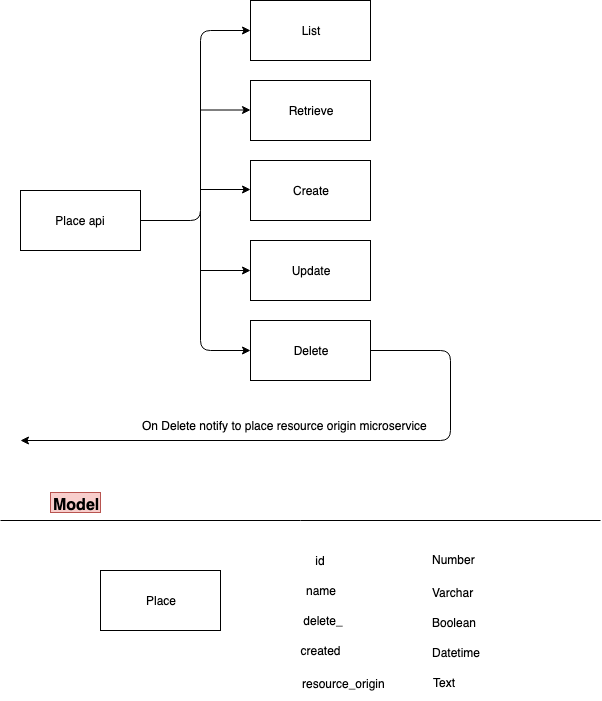

The diagram above was exported from draw.io. Its source (the exported page's mxGraphModel, read from the mxfile embedded in the PNG):
<mxGraphModel dx="1158" dy="798" grid="1" gridSize="10" guides="1" tooltips="1" connect="1" arrows="1" fold="1" page="1" pageScale="1" pageWidth="827" pageHeight="1169" math="0" shadow="0">
  <root>
    <mxCell id="0" />
    <mxCell id="1" parent="0" />
    <mxCell id="3RFd1lbllJszF1o251WN-1" value="List" style="rounded=0;whiteSpace=wrap;html=1;" vertex="1" parent="1">
      <mxGeometry x="360" y="130" width="120" height="60" as="geometry" />
    </mxCell>
    <mxCell id="3RFd1lbllJszF1o251WN-2" value="Retrieve" style="rounded=0;whiteSpace=wrap;html=1;" vertex="1" parent="1">
      <mxGeometry x="360" y="210" width="120" height="60" as="geometry" />
    </mxCell>
    <mxCell id="3RFd1lbllJszF1o251WN-3" value="Create" style="rounded=0;whiteSpace=wrap;html=1;" vertex="1" parent="1">
      <mxGeometry x="360" y="290" width="120" height="60" as="geometry" />
    </mxCell>
    <mxCell id="3RFd1lbllJszF1o251WN-4" value="Update" style="rounded=0;whiteSpace=wrap;html=1;" vertex="1" parent="1">
      <mxGeometry x="360" y="370" width="120" height="60" as="geometry" />
    </mxCell>
    <mxCell id="3RFd1lbllJszF1o251WN-5" value="Delete" style="rounded=0;whiteSpace=wrap;html=1;" vertex="1" parent="1">
      <mxGeometry x="360" y="450" width="120" height="60" as="geometry" />
    </mxCell>
    <mxCell id="3RFd1lbllJszF1o251WN-6" value="Place api" style="rounded=0;whiteSpace=wrap;html=1;" vertex="1" parent="1">
      <mxGeometry x="130" y="320" width="120" height="60" as="geometry" />
    </mxCell>
    <mxCell id="3RFd1lbllJszF1o251WN-7" value="" style="endArrow=classic;html=1;exitX=1;exitY=0.5;exitDx=0;exitDy=0;entryX=0;entryY=0.5;entryDx=0;entryDy=0;" edge="1" parent="1" source="3RFd1lbllJszF1o251WN-6" target="3RFd1lbllJszF1o251WN-1">
      <mxGeometry width="50" height="50" relative="1" as="geometry">
        <mxPoint x="130" y="580" as="sourcePoint" />
        <mxPoint x="180" y="530" as="targetPoint" />
        <Array as="points">
          <mxPoint x="310" y="350" />
          <mxPoint x="310" y="160" />
        </Array>
      </mxGeometry>
    </mxCell>
    <mxCell id="3RFd1lbllJszF1o251WN-8" value="" style="endArrow=classic;html=1;entryX=0;entryY=0.5;entryDx=0;entryDy=0;" edge="1" parent="1" target="3RFd1lbllJszF1o251WN-5">
      <mxGeometry width="50" height="50" relative="1" as="geometry">
        <mxPoint x="310" y="340" as="sourcePoint" />
        <mxPoint x="180" y="530" as="targetPoint" />
        <Array as="points">
          <mxPoint x="310" y="480" />
        </Array>
      </mxGeometry>
    </mxCell>
    <mxCell id="3RFd1lbllJszF1o251WN-9" value="" style="endArrow=classic;html=1;entryX=0;entryY=0.5;entryDx=0;entryDy=0;" edge="1" parent="1" target="3RFd1lbllJszF1o251WN-4">
      <mxGeometry width="50" height="50" relative="1" as="geometry">
        <mxPoint x="310" y="400" as="sourcePoint" />
        <mxPoint x="350" y="400" as="targetPoint" />
      </mxGeometry>
    </mxCell>
    <mxCell id="3RFd1lbllJszF1o251WN-10" value="" style="endArrow=classic;html=1;entryX=0;entryY=0.5;entryDx=0;entryDy=0;" edge="1" parent="1">
      <mxGeometry width="50" height="50" relative="1" as="geometry">
        <mxPoint x="310" y="319" as="sourcePoint" />
        <mxPoint x="360" y="319" as="targetPoint" />
      </mxGeometry>
    </mxCell>
    <mxCell id="3RFd1lbllJszF1o251WN-11" value="" style="endArrow=classic;html=1;entryX=0;entryY=0.5;entryDx=0;entryDy=0;" edge="1" parent="1">
      <mxGeometry width="50" height="50" relative="1" as="geometry">
        <mxPoint x="310" y="239.5" as="sourcePoint" />
        <mxPoint x="360" y="239.5" as="targetPoint" />
      </mxGeometry>
    </mxCell>
    <mxCell id="3RFd1lbllJszF1o251WN-13" value="" style="endArrow=classic;html=1;exitX=1;exitY=0.5;exitDx=0;exitDy=0;" edge="1" parent="1" source="3RFd1lbllJszF1o251WN-5">
      <mxGeometry width="50" height="50" relative="1" as="geometry">
        <mxPoint x="130" y="580" as="sourcePoint" />
        <mxPoint x="130" y="570" as="targetPoint" />
        <Array as="points">
          <mxPoint x="560" y="480" />
          <mxPoint x="560" y="570" />
        </Array>
      </mxGeometry>
    </mxCell>
    <mxCell id="3RFd1lbllJszF1o251WN-14" value="On Delete notify to place resource origin microservice&lt;br&gt;&lt;br&gt;" style="text;html=1;resizable=0;points=[];autosize=1;align=left;verticalAlign=top;spacingTop=-4;" vertex="1" parent="1">
      <mxGeometry x="250" y="546" width="300" height="30" as="geometry" />
    </mxCell>
    <mxCell id="3RFd1lbllJszF1o251WN-15" value="Place" style="rounded=0;whiteSpace=wrap;html=1;" vertex="1" parent="1">
      <mxGeometry x="210" y="700" width="120" height="60" as="geometry" />
    </mxCell>
    <mxCell id="3RFd1lbllJszF1o251WN-16" value="id" style="text;html=1;strokeColor=none;fillColor=none;align=center;verticalAlign=middle;whiteSpace=wrap;rounded=0;" vertex="1" parent="1">
      <mxGeometry x="410" y="680" width="40" height="20" as="geometry" />
    </mxCell>
    <mxCell id="3RFd1lbllJszF1o251WN-17" value="name" style="text;html=1;strokeColor=none;fillColor=none;align=center;verticalAlign=middle;whiteSpace=wrap;rounded=0;" vertex="1" parent="1">
      <mxGeometry x="410" y="710" width="40" height="20" as="geometry" />
    </mxCell>
    <mxCell id="3RFd1lbllJszF1o251WN-18" value="delete_" style="text;html=1;strokeColor=none;fillColor=none;align=center;verticalAlign=middle;whiteSpace=wrap;rounded=0;" vertex="1" parent="1">
      <mxGeometry x="413" y="740" width="40" height="20" as="geometry" />
    </mxCell>
    <mxCell id="3RFd1lbllJszF1o251WN-19" value="created&lt;br&gt;" style="text;html=1;strokeColor=none;fillColor=none;align=center;verticalAlign=middle;whiteSpace=wrap;rounded=0;" vertex="1" parent="1">
      <mxGeometry x="410" y="770" width="40" height="20" as="geometry" />
    </mxCell>
    <mxCell id="3RFd1lbllJszF1o251WN-20" value="resource_origin" style="text;html=1;" vertex="1" parent="1">
      <mxGeometry x="410" y="800" width="110" height="30" as="geometry" />
    </mxCell>
    <mxCell id="3RFd1lbllJszF1o251WN-21" style="edgeStyle=orthogonalEdgeStyle;rounded=0;orthogonalLoop=1;jettySize=auto;html=1;exitX=0.5;exitY=1;exitDx=0;exitDy=0;" edge="1" parent="1" source="3RFd1lbllJszF1o251WN-18" target="3RFd1lbllJszF1o251WN-18">
      <mxGeometry relative="1" as="geometry" />
    </mxCell>
    <mxCell id="3RFd1lbllJszF1o251WN-22" value="Number&lt;br&gt;" style="text;html=1;resizable=0;points=[];autosize=1;align=left;verticalAlign=top;spacingTop=-4;" vertex="1" parent="1">
      <mxGeometry x="540" y="680" width="60" height="20" as="geometry" />
    </mxCell>
    <mxCell id="3RFd1lbllJszF1o251WN-23" value="Model" style="text;html=1;resizable=0;points=[];autosize=1;align=left;verticalAlign=top;spacingTop=-4;fillColor=#f8cecc;strokeColor=#b85450;fontStyle=1;fontSize=16;" vertex="1" parent="1">
      <mxGeometry x="160" y="622" width="50" height="20" as="geometry" />
    </mxCell>
    <mxCell id="3RFd1lbllJszF1o251WN-24" value="" style="endArrow=none;html=1;" edge="1" parent="1">
      <mxGeometry width="50" height="50" relative="1" as="geometry">
        <mxPoint x="110" y="650" as="sourcePoint" />
        <mxPoint x="710" y="650" as="targetPoint" />
      </mxGeometry>
    </mxCell>
    <mxCell id="3RFd1lbllJszF1o251WN-25" value="&lt;span style=&quot;font-size: 12px&quot;&gt;Varchar&lt;/span&gt;" style="text;html=1;resizable=0;points=[];autosize=1;align=left;verticalAlign=top;spacingTop=-4;fontSize=16;" vertex="1" parent="1">
      <mxGeometry x="540" y="710" width="60" height="20" as="geometry" />
    </mxCell>
    <mxCell id="3RFd1lbllJszF1o251WN-26" value="&lt;font style=&quot;font-size: 12px&quot;&gt;Boolean&lt;/font&gt;" style="text;html=1;resizable=0;points=[];autosize=1;align=left;verticalAlign=top;spacingTop=-4;fontSize=16;" vertex="1" parent="1">
      <mxGeometry x="540" y="740" width="60" height="20" as="geometry" />
    </mxCell>
    <mxCell id="3RFd1lbllJszF1o251WN-27" value="&lt;font style=&quot;font-size: 12px&quot;&gt;Datetime&lt;/font&gt;" style="text;html=1;resizable=0;points=[];autosize=1;align=left;verticalAlign=top;spacingTop=-4;fontSize=16;" vertex="1" parent="1">
      <mxGeometry x="540" y="770" width="60" height="20" as="geometry" />
    </mxCell>
    <mxCell id="3RFd1lbllJszF1o251WN-28" value="&lt;font style=&quot;font-size: 12px&quot;&gt;Text&lt;/font&gt;" style="text;html=1;resizable=0;points=[];autosize=1;align=left;verticalAlign=top;spacingTop=-4;fontSize=16;" vertex="1" parent="1">
      <mxGeometry x="541" y="800" width="40" height="20" as="geometry" />
    </mxCell>
  </root>
</mxGraphModel>